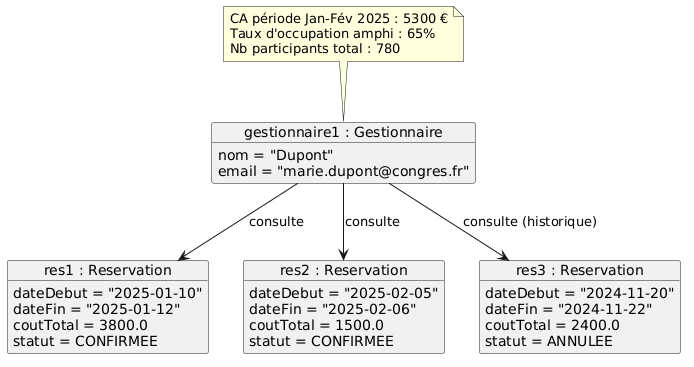

The diagram above was rendered by PlantUML. Its source (embedded in the PNG):
@startuml
object "gestionnaire1 : Gestionnaire" as G {
  nom = "Dupont"
  email = "marie.dupont@congres.fr"
}

object "res1 : Reservation" as R1 {
  dateDebut = "2025-01-10"
  dateFin = "2025-01-12"
  coutTotal = 3800.0
  statut = CONFIRMEE
}

object "res2 : Reservation" as R2 {
  dateDebut = "2025-02-05"
  dateFin = "2025-02-06"
  coutTotal = 1500.0
  statut = CONFIRMEE
}

object "res3 : Reservation" as R3 {
  dateDebut = "2024-11-20"
  dateFin = "2024-11-22"
  coutTotal = 2400.0
  statut = ANNULEE
}

note top of G
  CA période Jan-Fév 2025 : 5300 €
  Taux d'occupation amphi : 65%
  Nb participants total : 780
end note

G --> R1 : consulte
G --> R2 : consulte
G --> R3 : consulte (historique)
@enduml